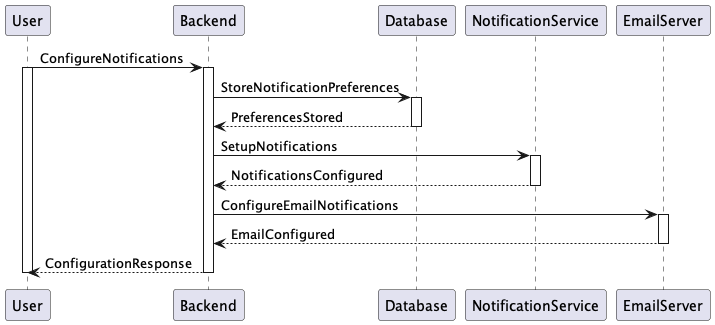

The diagram above was rendered by PlantUML. Its source (embedded in the PNG):
@startuml Receive Event Notifications
User -> Backend ++ : ConfigureNotifications
activate User

Backend -> Database ++ : StoreNotificationPreferences
Database --> Backend -- : PreferencesStored

Backend -> NotificationService ++ : SetupNotifications
NotificationService --> Backend -- : NotificationsConfigured

Backend -> EmailServer ++ : ConfigureEmailNotifications
EmailServer --> Backend -- : EmailConfigured

Backend --> User -- : ConfigurationResponse
deactivate User
@enduml